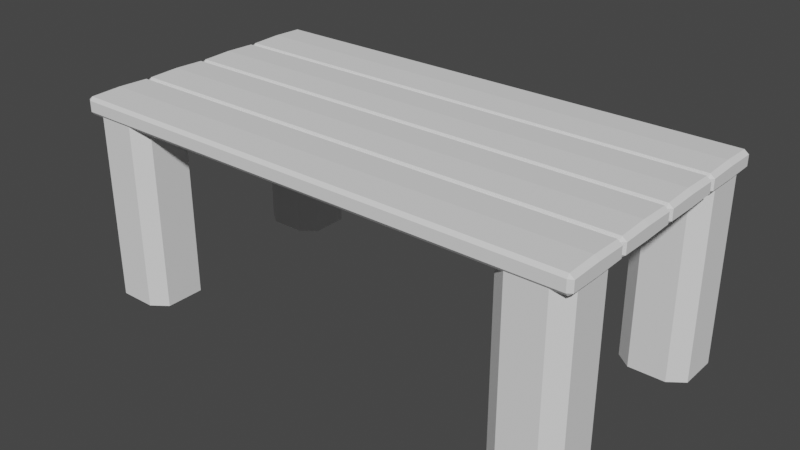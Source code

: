 # Source: WoodTable.blend  (saved by Blender 2.93.21; exported with 4.5.12 LTS)
import bpy
from mathutils import Matrix  # noqa: F401  (used for matrix-valued properties, if any)

bpy.ops.wm.read_factory_settings(use_empty=True)
scene = bpy.context.scene
scene.name = 'Scene'

# ---- collections
col_collection = bpy.data.collections.new('Collection'); scene.collection.children.link(col_collection)

# ---- world
world_world = bpy.data.worlds.new('World'); scene.world = world_world
world_world.use_nodes = True; world_world.node_tree.nodes.clear()
_N = world_world.node_tree.nodes; _L = world_world.node_tree.links
n0 = _N.new('ShaderNodeOutputWorld'); n0.name = 'World Output'; n0.location = (300, 300)
n1 = _N.new('ShaderNodeBackground'); n1.name = 'Background'; n1.location = (10, 300)
n1.inputs[0].default_value = (0.05088, 0.05088, 0.05088, 1.0)
_L.new(n1.outputs[0], n0.inputs[0])
n0.is_active_output = True
world_world.color = (0.05088, 0.05088, 0.05088)
world_world.use_sun_shadow = False
world_world.sun_shadow_jitter_overblur = 0.0

# ---- meshes
me_cube_006 = bpy.data.meshes.new('Cube.006')
me_cube_006.from_pydata([(-0.959, 0.275, 0.03309), (-0.959, 0.2635, 0.01903), (-0.9757, 0.275, 0.01954), (-0.959, 0.2635, -0.01903), (-0.959, 0.275, -0.03309), (-0.9757, 0.275, -0.01954), (-0.959, 0.5083, 0.03309), (-0.9757, 0.5083, 0.01954), (-0.959, 0.5188, 0.01782), (-0.959, 0.5083, -0.03309), (-0.959, 0.5188, -0.01782), (-0.9757, 0.5083, -0.01954), (0.959, 0.275, 0.03309), (0.9757, 0.275, 0.01954), (0.959, 0.2635, 0.01903), (0.959, 0.275, -0.03309), (0.959, 0.2635, -0.01903), (0.9757, 0.275, -0.01954), (0.959, 0.5083, 0.03309), (0.959, 0.5188, 0.01782), (0.9757, 0.5083, 0.01954), (0.959, 0.5083, -0.03309), (0.9757, 0.5083, -0.01954), (0.959, 0.5188, -0.01782), (-0.959, 0.3917, 0.03683), (-0.9757, 0.3917, 0.02174), (-0.959, 0.3917, -0.03683), (-0.9757, 0.3917, -0.02174), (0.959, 0.3917, 0.03683), (0.9757, 0.3917, 0.02174), (0.959, 0.3917, -0.03683), (0.9757, 0.3917, -0.02174), (-0.959, 0.01863, 0.03309), (-0.959, 0.00704, 0.01903), (-0.9757, 0.01863, 0.01954), (-0.959, 0.00704, -0.01903), (-0.959, 0.01863, -0.03309), (-0.9757, 0.01863, -0.01954), (-0.959, 0.252, 0.03309), (-0.9757, 0.252, 0.01954), (-0.959, 0.252, -0.03309), (-0.9757, 0.252, -0.01954), (0.959, 0.01863, 0.03309), (0.9757, 0.01863, 0.01954), (0.959, 0.00704, 0.01903), (0.959, 0.01863, -0.03309), (0.959, 0.00704, -0.01903), (0.9757, 0.01863, -0.01954), (0.959, 0.252, 0.03309), (0.9757, 0.252, 0.01954), (0.959, 0.252, -0.03309), (0.9757, 0.252, -0.01954), (-0.959, 0.1353, 0.03683), (-0.9757, 0.1353, 0.02174), (-0.959, 0.1353, -0.03683), (-0.9757, 0.1353, -0.02174), (0.959, 0.1353, 0.03683), (0.9757, 0.1353, 0.02174), (0.959, 0.1353, -0.03683), (0.9757, 0.1353, -0.02174), (-0.959, -0.2379, 0.03309), (-0.959, -0.2494, 0.01903), (-0.9757, -0.2379, 0.01954), (-0.959, -0.2494, -0.01903), (-0.959, -0.2379, -0.03309), (-0.9757, -0.2379, -0.01954), (-0.959, -0.004553, 0.03309), (-0.9757, -0.004553, 0.01954), (-0.959, -0.004553, -0.03309), (-0.9757, -0.004553, -0.01954), (0.959, -0.2379, 0.03309), (0.9757, -0.2379, 0.01954), (0.959, -0.2494, 0.01903), (0.959, -0.2379, -0.03309), (0.959, -0.2494, -0.01903), (0.9757, -0.2379, -0.01954), (0.959, -0.004553, 0.03309), (0.9757, -0.004553, 0.01954), (0.959, -0.004553, -0.03309), (0.9757, -0.004553, -0.01954), (-0.959, -0.1212, 0.03683), (-0.9757, -0.1212, 0.02174), (-0.959, -0.1212, -0.03683), (-0.9757, -0.1212, -0.02174), (0.959, -0.1212, 0.03683), (0.9757, -0.1212, 0.02174), (0.959, -0.1212, -0.03683), (0.9757, -0.1212, -0.02174), (-0.959, -0.4942, 0.03309), (-0.959, -0.5048, 0.02024), (-0.9757, -0.4942, 0.01954), (-0.959, -0.5048, -0.02024), (-0.959, -0.4942, -0.03309), (-0.9757, -0.4942, -0.01954), (-0.959, -0.2609, 0.03309), (-0.9757, -0.2609, 0.01954), (-0.959, -0.2609, -0.03309), (-0.9757, -0.2609, -0.01954), (0.959, -0.4942, 0.03309), (0.9757, -0.4942, 0.01954), (0.959, -0.5048, 0.02024), (0.959, -0.4942, -0.03309), (0.959, -0.5048, -0.02024), (0.9757, -0.4942, -0.01954), (0.959, -0.2609, 0.03309), (0.9757, -0.2609, 0.01954), (0.959, -0.2609, -0.03309), (0.9757, -0.2609, -0.01954), (-0.959, -0.3776, 0.03683), (-0.9757, -0.3776, 0.02174), (-0.959, -0.3776, -0.03683), (-0.9757, -0.3776, -0.02174), (0.959, -0.3776, 0.03683), (0.9757, -0.3776, 0.02174), (0.959, -0.3776, -0.03683), (0.9757, -0.3776, -0.02174), (0.7662, -0.4967, -0.7292), (0.7082, -0.4521, -0.7292), (0.7082, -0.4521, -0.02638), (0.7662, -0.4967, -0.02638), (0.7082, -0.3069, -0.7292), (0.7611, -0.2623, -0.7292), (0.7611, -0.2623, -0.02638), (0.7082, -0.3069, -0.02638), (0.9637, -0.4536, -0.7292), (0.9056, -0.4967, -0.7292), (0.9056, -0.4967, -0.02638), (0.9637, -0.4536, -0.02638), (0.9107, -0.2623, -0.7292), (0.9637, -0.3053, -0.7292), (0.9637, -0.3053, -0.02638), (0.9107, -0.2623, -0.02638), (-0.9067, -0.4967, -0.7292), (-0.9647, -0.4521, -0.7292), (-0.9647, -0.4521, -0.02638), (-0.9067, -0.4967, -0.02638), (-0.9647, -0.3069, -0.7292), (-0.9118, -0.2623, -0.7292), (-0.9118, -0.2623, -0.02638), (-0.9647, -0.3069, -0.02638), (-0.7092, -0.4536, -0.7292), (-0.7672, -0.4967, -0.7292), (-0.7672, -0.4967, -0.02638), (-0.7092, -0.4536, -0.02638), (-0.7621, -0.2623, -0.7292), (-0.7092, -0.3053, -0.7292), (-0.7092, -0.3053, -0.02638), (-0.7621, -0.2623, -0.02638), (0.7662, 0.2722, -0.7292), (0.7082, 0.3169, -0.7292), (0.7082, 0.3169, -0.02638), (0.7662, 0.2722, -0.02638), (0.7082, 0.4621, -0.7292), (0.7611, 0.5067, -0.7292), (0.7611, 0.5067, -0.02638), (0.7082, 0.4621, -0.02638), (0.9637, 0.3153, -0.7292), (0.9056, 0.2722, -0.7292), (0.9056, 0.2722, -0.02638), (0.9637, 0.3153, -0.02638), (0.9107, 0.5067, -0.7292), (0.9637, 0.4636, -0.7292), (0.9637, 0.4636, -0.02638), (0.9107, 0.5067, -0.02638), (-0.9015, 0.2764, -0.7292), (-0.9595, 0.321, -0.7292), (-0.9595, 0.321, -0.02638), (-0.9015, 0.2764, -0.02638), (-0.9595, 0.4662, -0.7292), (-0.9066, 0.5108, -0.7292), (-0.9066, 0.5108, -0.02638), (-0.9595, 0.4662, -0.02638), (-0.7041, 0.3195, -0.7292), (-0.7621, 0.2764, -0.7292), (-0.7621, 0.2764, -0.02638), (-0.7041, 0.3195, -0.02638), (-0.757, 0.5108, -0.7292), (-0.7041, 0.4677, -0.7292), (-0.7041, 0.4677, -0.02638), (-0.757, 0.5108, -0.02638)], [], [(29, 13, 17, 31), (30, 15, 4, 26), (25, 7, 11, 27), (8, 19, 23, 10), (0, 2, 1), (3, 5, 4), (6, 8, 7), (9, 11, 10), (12, 14, 13), (15, 17, 16), (18, 20, 19), (21, 23, 22), (24, 25, 2, 0), (1, 2, 5, 3), (26, 27, 11, 9), (10, 11, 7, 8), (18, 19, 8, 6), (9, 10, 23, 21), (22, 23, 19, 20), (28, 29, 20, 18), (30, 31, 17, 15), (16, 17, 13, 14), (0, 1, 14, 12), (15, 16, 3, 4), (24, 0, 12, 28), (6, 24, 28, 18), (21, 22, 31, 30), (12, 13, 29, 28), (4, 5, 27, 26), (6, 7, 25, 24), (2, 25, 27, 5), (21, 30, 26, 9), (20, 29, 31, 22), (44, 46, 35, 33), (57, 43, 47, 59), (58, 45, 36, 54), (53, 39, 41, 55), (32, 34, 33), (35, 37, 36), (38, 1, 39), (40, 41, 3), (42, 44, 43), (45, 47, 46), (48, 49, 14), (50, 16, 51), (52, 53, 34, 32), (33, 34, 37, 35), (54, 55, 41, 40), (3, 41, 39, 1), (48, 14, 1, 38), (40, 3, 16, 50), (51, 16, 14, 49), (56, 57, 49, 48), (58, 59, 47, 45), (46, 47, 43, 44), (32, 33, 44, 42), (45, 46, 35, 36), (52, 32, 42, 56), (38, 52, 56, 48), (50, 51, 59, 58), (42, 43, 57, 56), (36, 37, 55, 54), (38, 39, 53, 52), (34, 53, 55, 37), (50, 58, 54, 40), (49, 57, 59, 51), (85, 71, 75, 87), (86, 73, 64, 82), (81, 67, 69, 83), (60, 62, 61), (63, 65, 64), (66, 33, 67), (68, 69, 35), (70, 72, 71), (73, 75, 74), (76, 77, 44), (78, 46, 79), (80, 81, 62, 60), (61, 62, 65, 63), (82, 83, 69, 68), (35, 69, 67, 33), (76, 44, 33, 66), (68, 35, 46, 78), (79, 46, 44, 77), (84, 85, 77, 76), (86, 87, 75, 73), (74, 75, 71, 72), (60, 61, 72, 70), (73, 74, 63, 64), (80, 60, 70, 84), (66, 80, 84, 76), (78, 79, 87, 86), (70, 71, 85, 84), (64, 65, 83, 82), (66, 67, 81, 80), (62, 81, 83, 65), (78, 86, 82, 68), (77, 85, 87, 79), (100, 89, 91, 102), (113, 99, 103, 115), (114, 101, 92, 110), (109, 95, 97, 111), (88, 90, 89), (91, 93, 92), (94, 61, 95), (96, 97, 63), (98, 100, 99), (101, 103, 102), (104, 105, 72), (106, 74, 107), (108, 109, 90, 88), (89, 90, 93, 91), (110, 111, 97, 96), (63, 97, 95, 61), (104, 72, 61, 94), (96, 63, 74, 106), (107, 74, 72, 105), (112, 113, 105, 104), (114, 115, 103, 101), (102, 103, 99, 100), (88, 89, 100, 98), (101, 102, 91, 92), (108, 88, 98, 112), (94, 108, 112, 104), (106, 107, 115, 114), (98, 99, 113, 112), (92, 93, 111, 110), (94, 95, 109, 108), (90, 109, 111, 93), (106, 114, 110, 96), (105, 113, 115, 107), (125, 126, 119, 116), (129, 130, 127, 124), (130, 131, 122, 123, 118, 119, 126, 127), (117, 118, 123, 120), (121, 122, 131, 128), (116, 119, 118, 117), (122, 121, 120, 123), (130, 129, 128, 131), (126, 125, 124, 127), (120, 121, 128, 129, 124, 125, 116, 117), (141, 142, 135, 132), (145, 146, 143, 140), (146, 147, 138, 139, 134, 135, 142, 143), (133, 134, 139, 136), (137, 138, 147, 144), (132, 135, 134, 133), (138, 137, 136, 139), (146, 145, 144, 147), (142, 141, 140, 143), (136, 137, 144, 145, 140, 141, 132, 133), (157, 158, 151, 148), (161, 162, 159, 156), (162, 163, 154, 155, 150, 151, 158, 159), (149, 150, 155, 152), (153, 154, 163, 160), (148, 151, 150, 149), (154, 153, 152, 155), (162, 161, 160, 163), (158, 157, 156, 159), (152, 153, 160, 161, 156, 157, 148, 149), (173, 174, 167, 164), (177, 178, 175, 172), (178, 179, 170, 171, 166, 167, 174, 175), (165, 166, 171, 168), (169, 170, 179, 176), (164, 167, 166, 165), (170, 169, 168, 171), (178, 177, 176, 179), (174, 173, 172, 175), (168, 169, 176, 177, 172, 173, 164, 165)])
_uv = me_cube_006.uv_layers.new(name='UVMap')
_uv.uv.foreach_set('vector', [0.3853, 0.625, 0.3853, 0.7397, 0.6147, 0.7397, 0.6147, 0.625, 0.6353, 0.625, 0.6353, 0.7397, 0.8647, 0.7397, 0.8647, 0.625, 0.3853, 0.125, 0.3853, 0.2397, 0.6147, 0.2397, 0.6147, 0.125, 0.3853, 0.2603, 0.3853, 0.4897, 0.6147, 0.4897, 0.6147, 0.2603, 0.1353, 0.7397, 0.125, 0.7397, 0.1353, 0.75, 0.6147, 0.9897, 0.6147, 1.0, 0.625, 0.9897, 0.1353, 0.5103, 0.1353, 0.5, 0.125, 0.5103, 0.625, 0.2603, 0.6147, 0.25, 0.625, 0.2603, 0.3647, 0.7397, 0.3647, 0.75, 0.375, 0.7397, 0.625, 0.7603, 0.6147, 0.75, 0.625, 0.7603, 0.3647, 0.5103, 0.375, 0.5103, 0.3647, 0.5, 0.625, 0.5103, 0.6147, 0.5, 0.625, 0.5103, 0.1353, 0.625, 0.125, 0.625, 0.125, 0.7397, 0.1353, 0.7397, 0.3853, 0.0, 0.3853, 0.01033, 0.6147, 0.01033, 0.6147, 0.0, 0.625, 0.125, 0.6147, 0.125, 0.6147, 0.2397, 0.625, 0.2397, 0.6147, 0.2603, 0.6147, 0.2397, 0.3853, 0.2397, 0.3853, 0.2603, 0.3647, 0.5103, 0.3647, 0.5, 0.1353, 0.5, 0.1353, 0.5103, 0.625, 0.2603, 0.6147, 0.2603, 0.6147, 0.4897, 0.625, 0.4897, 0.6147, 0.5103, 0.6147, 0.4897, 0.3853, 0.4897, 0.3853, 0.5103, 0.3647, 0.625, 0.3853, 0.625, 0.3853, 0.5103, 0.3647, 0.5103, 0.6353, 0.625, 0.6147, 0.625, 0.6147, 0.7397, 0.6353, 0.7397, 0.6147, 0.7603, 0.6147, 0.7397, 0.3853, 0.7397, 0.3853, 0.7603, 0.1353, 0.7397, 0.1353, 0.75, 0.3647, 0.75, 0.3647, 0.7397, 0.625, 0.7603, 0.6147, 0.7603, 0.6147, 0.9897, 0.625, 0.9897, 0.1353, 0.625, 0.1353, 0.7397, 0.3647, 0.7397, 0.3647, 0.625, 0.1353, 0.5103, 0.1353, 0.625, 0.3647, 0.625, 0.3647, 0.5103, 0.6353, 0.5103, 0.6147, 0.5103, 0.6147, 0.625, 0.6353, 0.625, 0.3647, 0.7397, 0.3853, 0.7397, 0.3853, 0.625, 0.3647, 0.625, 0.625, 0.01033, 0.6147, 0.01033, 0.6147, 0.125, 0.625, 0.125, 0.1353, 0.5103, 0.125, 0.5103, 0.125, 0.625, 0.1353, 0.625, 0.3853, 0.01033, 0.3853, 0.125, 0.6147, 0.125, 0.6147, 0.01033, 0.6353, 0.5103, 0.6353, 0.625, 0.8647, 0.625, 0.8647, 0.5103, 0.3853, 0.5103, 0.3853, 0.625, 0.6147, 0.625, 0.6147, 0.5103, 0.3853, 0.7603, 0.6147, 0.7603, 0.6147, 0.9897, 0.3853, 0.9897, 0.3853, 0.625, 0.3853, 0.7397, 0.6147, 0.7397, 0.6147, 0.625, 0.6353, 0.625, 0.6353, 0.7397, 0.8647, 0.7397, 0.8647, 0.625, 0.3853, 0.125, 0.3853, 0.2397, 0.6147, 0.2397, 0.6147, 0.125, 0.1353, 0.7397, 0.125, 0.7397, 0.1353, 0.75, 0.6147, 0.9897, 0.6147, 1.0, 0.625, 0.9897, 0.1353, 0.5103, 0.1353, 0.5, 0.125, 0.5103, 0.625, 0.2603, 0.6147, 0.25, 0.625, 0.2603, 0.3647, 0.7397, 0.3647, 0.75, 0.375, 0.7397, 0.625, 0.7603, 0.6147, 0.75, 0.625, 0.7603, 0.3647, 0.5103, 0.375, 0.5103, 0.3647, 0.5, 0.625, 0.5103, 0.6147, 0.5, 0.625, 0.5103, 0.1353, 0.625, 0.125, 0.625, 0.125, 0.7397, 0.1353, 0.7397, 0.3853, 0.0, 0.3853, 0.01033, 0.6147, 0.01033, 0.6147, 0.0, 0.625, 0.125, 0.6147, 0.125, 0.6147, 0.2397, 0.625, 0.2397, 0.6147, 0.2603, 0.6147, 0.2397, 0.3853, 0.2397, 0.3853, 0.2603, 0.3647, 0.5103, 0.3647, 0.5, 0.1353, 0.5, 0.1353, 0.5103, 0.625, 0.2603, 0.6147, 0.2603, 0.6147, 0.4897, 0.625, 0.4897, 0.6147, 0.5103, 0.6147, 0.4897, 0.3853, 0.4897, 0.3853, 0.5103, 0.3647, 0.625, 0.3853, 0.625, 0.3853, 0.5103, 0.3647, 0.5103, 0.6353, 0.625, 0.6147, 0.625, 0.6147, 0.7397, 0.6353, 0.7397, 0.6147, 0.7603, 0.6147, 0.7397, 0.3853, 0.7397, 0.3853, 0.7603, 0.1353, 0.7397, 0.1353, 0.75, 0.3647, 0.75, 0.3647, 0.7397, 0.625, 0.7603, 0.6147, 0.7603, 0.6147, 0.9897, 0.625, 0.9897, 0.1353, 0.625, 0.1353, 0.7397, 0.3647, 0.7397, 0.3647, 0.625, 0.1353, 0.5103, 0.1353, 0.625, 0.3647, 0.625, 0.3647, 0.5103, 0.6353, 0.5103, 0.6147, 0.5103, 0.6147, 0.625, 0.6353, 0.625, 0.3647, 0.7397, 0.3853, 0.7397, 0.3853, 0.625, 0.3647, 0.625, 0.625, 0.01033, 0.6147, 0.01033, 0.6147, 0.125, 0.625, 0.125, 0.1353, 0.5103, 0.125, 0.5103, 0.125, 0.625, 0.1353, 0.625, 0.3853, 0.01033, 0.3853, 0.125, 0.6147, 0.125, 0.6147, 0.01033, 0.6353, 0.5103, 0.6353, 0.625, 0.8647, 0.625, 0.8647, 0.5103, 0.3853, 0.5103, 0.3853, 0.625, 0.6147, 0.625, 0.6147, 0.5103, 0.3853, 0.625, 0.3853, 0.7397, 0.6147, 0.7397, 0.6147, 0.625, 0.6353, 0.625, 0.6353, 0.7397, 0.8647, 0.7397, 0.8647, 0.625, 0.3853, 0.125, 0.3853, 0.2397, 0.6147, 0.2397, 0.6147, 0.125, 0.1353, 0.7397, 0.125, 0.7397, 0.1353, 0.75, 0.6147, 0.9897, 0.6147, 1.0, 0.625, 0.9897, 0.1353, 0.5103, 0.1353, 0.5, 0.125, 0.5103, 0.625, 0.2603, 0.6147, 0.25, 0.625, 0.2603, 0.3647, 0.7397, 0.3647, 0.75, 0.375, 0.7397, 0.625, 0.7603, 0.6147, 0.75, 0.625, 0.7603, 0.3647, 0.5103, 0.375, 0.5103, 0.3647, 0.5, 0.625, 0.5103, 0.6147, 0.5, 0.625, 0.5103, 0.1353, 0.625, 0.125, 0.625, 0.125, 0.7397, 0.1353, 0.7397, 0.3853, 0.0, 0.3853, 0.01033, 0.6147, 0.01033, 0.6147, 0.0, 0.625, 0.125, 0.6147, 0.125, 0.6147, 0.2397, 0.625, 0.2397, 0.6147, 0.2603, 0.6147, 0.2397, 0.3853, 0.2397, 0.3853, 0.2603, 0.3647, 0.5103, 0.3647, 0.5, 0.1353, 0.5, 0.1353, 0.5103, 0.625, 0.2603, 0.6147, 0.2603, 0.6147, 0.4897, 0.625, 0.4897, 0.6147, 0.5103, 0.6147, 0.4897, 0.3853, 0.4897, 0.3853, 0.5103, 0.3647, 0.625, 0.3853, 0.625, 0.3853, 0.5103, 0.3647, 0.5103, 0.6353, 0.625, 0.6147, 0.625, 0.6147, 0.7397, 0.6353, 0.7397, 0.6147, 0.7603, 0.6147, 0.7397, 0.3853, 0.7397, 0.3853, 0.7603, 0.1353, 0.7397, 0.1353, 0.75, 0.3647, 0.75, 0.3647, 0.7397, 0.625, 0.7603, 0.6147, 0.7603, 0.6147, 0.9897, 0.625, 0.9897, 0.1353, 0.625, 0.1353, 0.7397, 0.3647, 0.7397, 0.3647, 0.625, 0.1353, 0.5103, 0.1353, 0.625, 0.3647, 0.625, 0.3647, 0.5103, 0.6353, 0.5103, 0.6147, 0.5103, 0.6147, 0.625, 0.6353, 0.625, 0.3647, 0.7397, 0.3853, 0.7397, 0.3853, 0.625, 0.3647, 0.625, 0.625, 0.01033, 0.6147, 0.01033, 0.6147, 0.125, 0.625, 0.125, 0.1353, 0.5103, 0.125, 0.5103, 0.125, 0.625, 0.1353, 0.625, 0.3853, 0.01033, 0.3853, 0.125, 0.6147, 0.125, 0.6147, 0.01033, 0.6353, 0.5103, 0.6353, 0.625, 0.8647, 0.625, 0.8647, 0.5103, 0.3853, 0.5103, 0.3853, 0.625, 0.6147, 0.625, 0.6147, 0.5103, 0.3853, 0.7603, 0.3853, 0.9897, 0.6147, 0.9897, 0.6147, 0.7603, 0.3853, 0.625, 0.3853, 0.7397, 0.6147, 0.7397, 0.6147, 0.625, 0.6353, 0.625, 0.6353, 0.7397, 0.8647, 0.7397, 0.8647, 0.625, 0.3853, 0.125, 0.3853, 0.2397, 0.6147, 0.2397, 0.6147, 0.125, 0.1353, 0.7397, 0.125, 0.7397, 0.1353, 0.75, 0.6147, 0.9897, 0.6147, 1.0, 0.625, 0.9897, 0.1353, 0.5103, 0.1353, 0.5, 0.125, 0.5103, 0.625, 0.2603, 0.6147, 0.25, 0.625, 0.2603, 0.3647, 0.7397, 0.3647, 0.75, 0.375, 0.7397, 0.625, 0.7603, 0.6147, 0.75, 0.625, 0.7603, 0.3647, 0.5103, 0.375, 0.5103, 0.3647, 0.5, 0.625, 0.5103, 0.6147, 0.5, 0.625, 0.5103, 0.1353, 0.625, 0.125, 0.625, 0.125, 0.7397, 0.1353, 0.7397, 0.3853, 0.0, 0.3853, 0.01033, 0.6147, 0.01033, 0.6147, 0.0, 0.625, 0.125, 0.6147, 0.125, 0.6147, 0.2397, 0.625, 0.2397, 0.6147, 0.2603, 0.6147, 0.2397, 0.3853, 0.2397, 0.3853, 0.2603, 0.3647, 0.5103, 0.3647, 0.5, 0.1353, 0.5, 0.1353, 0.5103, 0.625, 0.2603, 0.6147, 0.2603, 0.6147, 0.4897, 0.625, 0.4897, 0.6147, 0.5103, 0.6147, 0.4897, 0.3853, 0.4897, 0.3853, 0.5103, 0.3647, 0.625, 0.3853, 0.625, 0.3853, 0.5103, 0.3647, 0.5103, 0.6353, 0.625, 0.6147, 0.625, 0.6147, 0.7397, 0.6353, 0.7397, 0.6147, 0.7603, 0.6147, 0.7397, 0.3853, 0.7397, 0.3853, 0.7603, 0.1353, 0.7397, 0.1353, 0.75, 0.3647, 0.75, 0.3647, 0.7397, 0.625, 0.7603, 0.6147, 0.7603, 0.6147, 0.9897, 0.625, 0.9897, 0.1353, 0.625, 0.1353, 0.7397, 0.3647, 0.7397, 0.3647, 0.625, 0.1353, 0.5103, 0.1353, 0.625, 0.3647, 0.625, 0.3647, 0.5103, 0.6353, 0.5103, 0.6147, 0.5103, 0.6147, 0.625, 0.6353, 0.625, 0.3647, 0.7397, 0.3853, 0.7397, 0.3853, 0.625, 0.3647, 0.625, 0.625, 0.01033, 0.6147, 0.01033, 0.6147, 0.125, 0.625, 0.125, 0.1353, 0.5103, 0.125, 0.5103, 0.125, 0.625, 0.1353, 0.625, 0.3853, 0.01033, 0.3853, 0.125, 0.6147, 0.125, 0.6147, 0.01033, 0.6353, 0.5103, 0.6353, 0.625, 0.8647, 0.625, 0.8647, 0.5103, 0.3853, 0.5103, 0.3853, 0.625, 0.6147, 0.625, 0.6147, 0.5103, 0.375, 0.7814, 0.625, 0.7814, 0.625, 0.9686, 0.375, 0.9686, 0.375, 0.5314, 0.625, 0.5314, 0.625, 0.7186, 0.375, 0.7186, 0.625, 0.5314, 0.6564, 0.5, 0.8436, 0.5, 0.875, 0.5314, 0.875, 0.7186, 0.8436, 0.75, 0.6564, 0.75, 0.625, 0.7186, 0.375, 0.03143, 0.625, 0.03143, 0.625, 0.2186, 0.375, 0.2186, 0.375, 0.2814, 0.625, 0.2814, 0.625, 0.4686, 0.375, 0.4686, 0.375, 0.0, 0.625, 0.0, 0.625, 0.03143, 0.375, 0.03143, 0.625, 0.2814, 0.375, 0.2814, 0.375, 0.2186, 0.625, 0.2186, 0.625, 0.5314, 0.375, 0.5314, 0.375, 0.4686, 0.625, 0.4686, 0.625, 0.7814, 0.375, 0.7814, 0.375, 0.7186, 0.625, 0.7186, 0.125, 0.5314, 0.1564, 0.5, 0.3436, 0.5, 0.375, 0.5314, 0.375, 0.7186, 0.3436, 0.75, 0.1564, 0.75, 0.125, 0.7186, 0.375, 0.7814, 0.625, 0.7814, 0.625, 0.9686, 0.375, 0.9686, 0.375, 0.5314, 0.625, 0.5314, 0.625, 0.7186, 0.375, 0.7186, 0.625, 0.5314, 0.6564, 0.5, 0.8436, 0.5, 0.875, 0.5314, 0.875, 0.7186, 0.8436, 0.75, 0.6564, 0.75, 0.625, 0.7186, 0.375, 0.03143, 0.625, 0.03143, 0.625, 0.2186, 0.375, 0.2186, 0.375, 0.2814, 0.625, 0.2814, 0.625, 0.4686, 0.375, 0.4686, 0.375, 0.0, 0.625, 0.0, 0.625, 0.03143, 0.375, 0.03143, 0.625, 0.2814, 0.375, 0.2814, 0.375, 0.2186, 0.625, 0.2186, 0.625, 0.5314, 0.375, 0.5314, 0.375, 0.4686, 0.625, 0.4686, 0.625, 0.7814, 0.375, 0.7814, 0.375, 0.7186, 0.625, 0.7186, 0.125, 0.5314, 0.1564, 0.5, 0.3436, 0.5, 0.375, 0.5314, 0.375, 0.7186, 0.3436, 0.75, 0.1564, 0.75, 0.125, 0.7186, 0.375, 0.7814, 0.625, 0.7814, 0.625, 0.9686, 0.375, 0.9686, 0.375, 0.5314, 0.625, 0.5314, 0.625, 0.7186, 0.375, 0.7186, 0.625, 0.5314, 0.6564, 0.5, 0.8436, 0.5, 0.875, 0.5314, 0.875, 0.7186, 0.8436, 0.75, 0.6564, 0.75, 0.625, 0.7186, 0.375, 0.03143, 0.625, 0.03143, 0.625, 0.2186, 0.375, 0.2186, 0.375, 0.2814, 0.625, 0.2814, 0.625, 0.4686, 0.375, 0.4686, 0.375, 0.0, 0.625, 0.0, 0.625, 0.03143, 0.375, 0.03143, 0.625, 0.2814, 0.375, 0.2814, 0.375, 0.2186, 0.625, 0.2186, 0.625, 0.5314, 0.375, 0.5314, 0.375, 0.4686, 0.625, 0.4686, 0.625, 0.7814, 0.375, 0.7814, 0.375, 0.7186, 0.625, 0.7186, 0.125, 0.5314, 0.1564, 0.5, 0.3436, 0.5, 0.375, 0.5314, 0.375, 0.7186, 0.3436, 0.75, 0.1564, 0.75, 0.125, 0.7186, 0.375, 0.7814, 0.625, 0.7814, 0.625, 0.9686, 0.375, 0.9686, 0.375, 0.5314, 0.625, 0.5314, 0.625, 0.7186, 0.375, 0.7186, 0.625, 0.5314, 0.6564, 0.5, 0.8436, 0.5, 0.875, 0.5314, 0.875, 0.7186, 0.8436, 0.75, 0.6564, 0.75, 0.625, 0.7186, 0.375, 0.03143, 0.625, 0.03143, 0.625, 0.2186, 0.375, 0.2186, 0.375, 0.2814, 0.625, 0.2814, 0.625, 0.4686, 0.375, 0.4686, 0.375, 0.0, 0.625, 0.0, 0.625, 0.03143, 0.375, 0.03143, 0.625, 0.2814, 0.375, 0.2814, 0.375, 0.2186, 0.625, 0.2186, 0.625, 0.5314, 0.375, 0.5314, 0.375, 0.4686, 0.625, 0.4686, 0.625, 0.7814, 0.375, 0.7814, 0.375, 0.7186, 0.625, 0.7186, 0.125, 0.5314, 0.1564, 0.5, 0.3436, 0.5, 0.375, 0.5314, 0.375, 0.7186, 0.3436, 0.75, 0.1564, 0.75, 0.125, 0.7186])
me_cube_006.use_remesh_fix_poles = True
me_cube_006.use_remesh_preserve_attributes = False
me_cube_006.update()

# ---- objects
ob_cube_001 = bpy.data.objects.new('Cube.001', me_cube_006)

# ---- transforms, parenting, visibility, modifiers, constraints
ob_cube_001.location = (0.0, 0.0, 0.0)

# ---- collection membership
col_collection.objects.link(ob_cube_001)

# ---- scene / render settings (as saved in the file)
scene.frame_start = 1; scene.frame_end = 250; scene.frame_set(1)
scene.render.engine = 'BLENDER_EEVEE_NEXT'
scene.cycles.use_denoising = False
scene.cycles.samples = 128
scene.cycles.sampling_pattern = 'TABULATED_SOBOL'
scene.cycles.use_adaptive_sampling = False
scene.cycles.use_light_tree = False
scene.view_settings.view_transform = 'Filmic'
bpy.context.view_layer.update()

# ---- added for rendering (the .blend has no active camera and no usable light): camera, sun
cam_auto = bpy.data.cameras.new('AutoCamera')
cam_auto.lens = 50.0
cam_auto.sensor_width = 36.0
cam_auto.clip_end = 1000.0
ob_auto_camera = bpy.data.objects.new('AutoCamera', cam_auto)
scene.collection.objects.link(ob_auto_camera)
ob_auto_camera.location = (2.15842, -2.58306, 1.38055)
ob_auto_camera.rotation_euler = (1.09748, -7.21219e-08, 0.694738)
scene.camera = ob_auto_camera
light_auto_sun = bpy.data.lights.new('AutoSun', 'SUN')
light_auto_sun.energy = 3.0
light_auto_sun.angle = 0.0523599
ob_auto_sun = bpy.data.objects.new('AutoSun', light_auto_sun)
scene.collection.objects.link(ob_auto_sun)
ob_auto_sun.rotation_euler = (0.872665, 0.174533, 0.523599)
bpy.context.view_layer.update()
